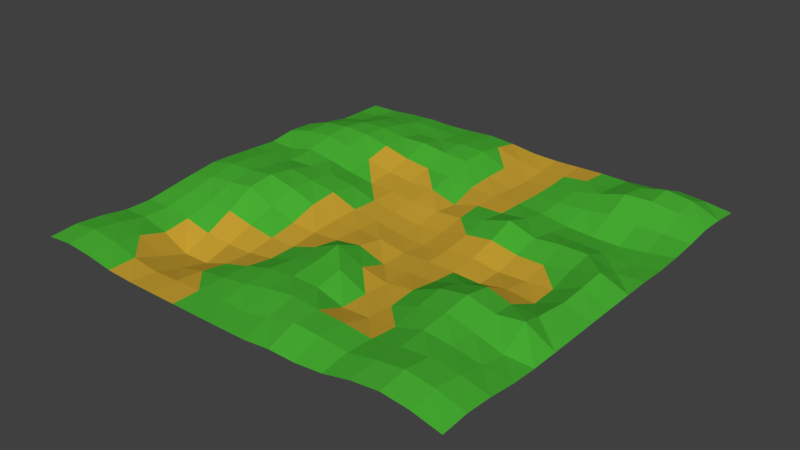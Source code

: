 # Source: Terrain.blend  (saved by Blender 2.79.0; exported with 4.5.12 LTS)
import bpy
from mathutils import Matrix  # noqa: F401  (used for matrix-valued properties, if any)

bpy.ops.wm.read_factory_settings(use_empty=True)
scene = bpy.context.scene
scene.name = 'Scene'

# ---- collections
col_collection_1 = bpy.data.collections.new('Collection 1'); scene.collection.children.link(col_collection_1)

# ---- materials (node trees are filled in below, after node groups)
mat_material_001 = bpy.data.materials.new('Material.001')
mat_material_001.alpha_threshold = 0.0
mat_material_001.use_transparent_shadow = False
mat_material_001.diffuse_color = (0.0676, 0.448, 0.03437, 1.0)
mat_material_001.roughness = 0.5
mat_material_001.specular_intensity = 0.1211
mat_material_002 = bpy.data.materials.new('Material.002')
mat_material_002.alpha_threshold = 0.0
mat_material_002.use_transparent_shadow = False
mat_material_002.diffuse_color = (0.5926, 0.3653, 0.03386, 1.0)
mat_material_002.roughness = 0.5

# ---- material node trees

# ---- world
world_world = bpy.data.worlds.new('World'); scene.world = world_world
world_world.color = (0.05088, 0.05088, 0.05088)
world_world.use_sun_shadow = False
world_world.sun_shadow_jitter_overblur = 0.0
world_world.cycles.sampling_method = 'MANUAL'

# ---- meshes
me_plane = bpy.data.meshes.new('Plane')
me_plane.from_pydata([(-1.0, -1.0, 0.02543), (1.0, -1.0, 0.02453), (-1.0, 1.0, 0.0), (1.0, 1.0, 0.003879), (-1.0, 0.0, 0.05318), (0.0, -1.0, 0.0), (1.0, 0.0, 0.0), (0.0, 1.0, 0.001075), (0.0, 0.0, -0.03088), (-1.0, -0.5, 0.005675), (0.5, -1.0, 0.02571), (1.0, 0.5, -0.00322), (-0.5, 1.0, 0.01355), (-1.0, 0.5, 0.05038), (-0.5, -1.0, 0.0), (1.0, -0.5, 0.0), (0.4997, 0.9967, 0.003274), (0.0, 0.5, 0.004145), (0.0, -0.5, 0.05385), (-0.5, 0.0, 0.0686), (0.5, 0.0, -0.03018), (0.5, -0.5, 0.0469), (-0.5, -0.5, -0.04385), (-0.5, 0.5, 0.06946), (0.5, 0.5, -0.02865), (-1.0, -0.75, 0.02543), (0.75, -1.0, 0.06863), (1.0, 0.75, 0.02141), (-0.75, 1.0, 0.01154), (-1.0, 0.25, 0.0383), (-0.25, -1.0, 0.0), (1.0, -0.25, 0.0), (0.2497, 0.9967, 0.002214), (0.0, 0.75, 0.01037), (0.0, -0.25, 0.01981), (-0.75, 0.0, 0.07537), (0.25, 0.0, -0.01538), (-1.0, -0.25, 0.04217), (0.25, -1.0, 0.01417), (1.0, 0.25, -0.0007819), (-0.25, 1.0, 0.02601), (-1.0, 0.75, 0.00183), (-0.75, -1.0, 0.02543), (1.0, -0.75, 0.02453), (0.75, 1.0, 0.02963), (0.0, 0.25, -0.02081), (0.0, -0.75, 0.04538), (-0.25, 0.0, 0.006058), (0.75, 0.0, -0.01383), (0.5, -0.25, 0.03312), (0.5, -0.75, 0.0354), (0.25, -0.5, 0.00325), (0.75, -0.5, 0.03753), (-0.5, -0.25, 0.03976), (-0.5, -0.75, -0.04663), (-0.75, -0.5, -0.004755), (-0.25, -0.5, -0.02185), (-0.5, 0.75, 0.0477), (-0.5, 0.25, 0.01996), (-0.75, 0.5, 0.1008), (-0.25, 0.5, 0.02374), (0.4998, 0.7469, 0.03436), (0.5, 0.25, 0.01813), (0.25, 0.5, -0.0009346), (0.75, 0.5, -0.03752), (0.75, 0.25, 0.03084), (0.25, 0.25, 0.0187), (0.2497, 0.7467, -0.006639), (-0.25, 0.25, 0.0), (-0.75, 0.25, 0.06481), (-0.75, 0.75, 0.05999), (-0.25, -0.75, 0.0004185), (-0.75, -0.75, 0.01504), (-0.75, -0.25, 0.07459), (0.75, -0.75, 0.06863), (0.25, -0.75, 0.05295), (0.25, -0.25, -0.01346), (0.7348, -0.2577, 0.03518), (-0.25, -0.25, -0.007104), (-0.25, 0.75, 0.06415), (0.75, 0.75, 0.07452), (-1.0, -0.875, 0.03603), (0.875, -1.0, 0.05461), (1.0, 0.875, 0.01747), (-0.875, 1.0, 0.001574), (-1.0, 0.125, 0.04554), (-0.125, -1.0, 0.0), (1.0, -0.125, 0.0), (0.125, 1.0, -0.002403), (0.0, 0.875, 0.004819), (0.0, -0.125, -0.002822), (-0.875, 0.0, 0.07638), (0.125, 0.0, -0.04174), (-1.0, -0.375, 0.02403), (0.375, -1.0, 0.01278), (1.0, 0.375, -0.006463), (-0.375, 1.0, 0.01836), (-1.0, 0.625, 0.02281), (-0.625, -1.0, 0.00603), (1.0, -0.625, 0.00742), (0.625, 1.0, 0.009627), (0.0, 0.375, -0.0354), (0.0, -0.625, 0.04479), (-0.375, 0.0, 0.04909), (0.625, 0.0, -0.02529), (0.5, -0.125, -0.02692), (0.5, -0.625, 0.02225), (0.125, -0.5, 0.06106), (0.625, -0.5, 0.07164), (-0.5, -0.125, 0.07711), (-0.5, -0.625, -0.07856), (-0.875, -0.5, 0.01017), (-0.375, -0.5, -0.04089), (-0.5, 0.875, 0.03819), (-0.5, 0.375, 0.04041), (-0.875, 0.5, 0.08858), (-0.375, 0.5, 0.03901), (0.4994, 0.8663, 0.02051), (0.5, 0.375, -0.00564), (0.125, 0.5, -0.002403), (0.625, 0.5, -0.03583), (-1.0, -0.625, 0.00603), (0.625, -1.0, 0.05461), (1.0, 0.625, 0.006306), (-0.625, 1.0, 0.01723), (-1.0, 0.375, 0.05574), (-0.375, -1.0, 0.0), (1.0, -0.375, 0.0), (0.3743, 0.9913, 0.008527), (0.0, 0.625, 0.0106), (0.0, -0.375, 0.07514), (-0.625, 0.0, 0.08808), (0.375, 0.0, -0.01224), (-1.0, -0.125, 0.05763), (0.125, -1.0, 0.001576), (1.0, 0.125, 0.0), (-0.125, 1.0, 0.01717), (-1.0, 0.875, 0.0), (-0.875, -1.0, 0.03603), (1.0, -0.875, 0.0329), (0.875, 1.0, 0.02063), (0.0, 0.125, -0.03911), (0.0, -0.875, 0.004858), (-0.125, 0.0, -0.01016), (0.875, 0.0, 0.04106), (0.5, -0.375, 0.06494), (0.5, -0.875, 0.04349), (0.375, -0.5, 0.0001472), (0.875, -0.5, 0.001721), (-0.5, -0.375, -0.003814), (-0.5, -0.875, -0.008479), (-0.625, -0.5, -0.03452), (-0.125, -0.5, 0.01991), (-0.5, 0.625, 0.07171), (-0.5, 0.125, 0.05419), (-0.625, 0.5, 0.09331), (-0.125, 0.5, 0.0197), (0.5, 0.625, 0.00427), (0.5, 0.125, -0.007249), (0.375, 0.5, -0.007205), (0.875, 0.5, -0.02286), (0.75, 0.375, -0.01627), (0.75, 0.125, 0.01434), (0.625, 0.25, 0.03063), (0.875, 0.25, -0.006154), (0.25, 0.375, 0.002376), (0.25, 0.125, 0.0006044), (0.125, 0.25, -0.01016), (0.375, 0.25, 0.05804), (0.2493, 0.8663, 0.001031), (0.25, 0.625, -0.00683), (0.125, 0.75, -0.01769), (0.3743, 0.7413, 0.0106), (-0.25, 0.375, 0.0003984), (-0.25, 0.125, 0.0002686), (-0.375, 0.25, 0.001032), (-0.125, 0.25, -0.01016), (-0.75, 0.375, 0.09275), (-0.75, 0.125, 0.05228), (-0.875, 0.25, 0.03476), (-0.625, 0.25, 0.04529), (-0.75, 0.875, 0.03333), (-0.75, 0.625, 0.08618), (-0.875, 0.75, 0.02869), (-0.625, 0.75, 0.06806), (-0.25, -0.625, -0.002452), (-0.25, -0.875, 0.0), (-0.375, -0.75, -0.01553), (-0.125, -0.75, 0.01905), (-0.75, -0.625, -0.02137), (-0.75, -0.875, 0.03603), (-0.875, -0.75, 0.03603), (-0.625, -0.75, -0.03778), (-0.75, -0.125, 0.08811), (-0.75, -0.375, 0.02607), (-0.875, -0.25, 0.06226), (-0.625, -0.25, 0.09083), (0.75, -0.625, 0.04645), (0.75, -0.875, 0.08612), (0.625, -0.75, 0.05461), (0.875, -0.75, 0.05461), (0.25, -0.625, 0.004737), (0.25, -0.875, 0.05906), (0.125, -0.75, 0.06304), (0.375, -0.75, 0.0477), (0.25, -0.125, -0.02053), (0.25, -0.375, -0.006807), (0.125, -0.25, -0.02272), (0.375, -0.25, -0.008849), (0.75, -0.125, -0.01848), (0.75, -0.375, 0.05459), (0.625, -0.25, 0.06296), (0.8595, -0.267, 0.03847), (-0.25, -0.125, 0.0007545), (-0.25, -0.375, -0.02056), (-0.375, -0.25, -0.001679), (-0.125, -0.25, 0.0007869), (-0.25, 0.875, 0.04677), (-0.25, 0.625, 0.06094), (-0.375, 0.75, 0.04815), (-0.125, 0.75, 0.06086), (0.75, 0.875, 0.08238), (0.75, 0.625, 0.008124), (0.625, 0.75, 0.06937), (0.875, 0.75, 0.05699), (0.875, 0.625, 0.01387), (0.625, 0.625, 0.02179), (0.625, 0.875, 0.05472), (-0.125, 0.625, 0.05337), (-0.375, 0.625, 0.0764), (-0.375, 0.875, 0.03733), (-0.125, -0.375, 0.02116), (-0.375, -0.375, -0.02227), (-0.375, -0.125, 0.0372), (0.875, -0.375, 0.07288), (0.625, -0.375, 0.08601), (0.625, -0.125, -0.003226), (0.375, -0.375, 0.01163), (0.125, -0.375, 0.01987), (0.125, -0.125, -0.02304), (0.375, -0.875, 0.0562), (0.125, -0.875, 0.02649), (0.125, -0.625, 0.04193), (0.875, -0.875, 0.06863), (0.625, -0.875, 0.06863), (0.625, -0.625, 0.05951), (-0.625, -0.375, 0.0241), (-0.875, -0.375, 0.03406), (-0.875, -0.125, 0.08381), (-0.625, -0.875, 0.00755), (-0.875, -0.875, 0.05021), (-0.875, -0.625, 0.01078), (-0.125, -0.875, 0.0004185), (-0.375, -0.875, -0.00323), (-0.375, -0.625, -0.03652), (-0.625, 0.625, 0.08717), (-0.875, 0.625, 0.06106), (-0.875, 0.875, 0.01154), (-0.625, 0.125, 0.05724), (-0.875, 0.125, 0.05979), (-0.875, 0.375, 0.0858), (-0.125, 0.125, -0.02081), (-0.375, 0.125, 0.03415), (-0.375, 0.375, 0.01142), (0.375, 0.625, 0.0005365), (0.125, 0.625, -0.01183), (0.125, 0.875, -0.01206), (0.375, 0.125, 0.01761), (0.125, 0.125, -0.03088), (0.125, 0.375, 0.0), (0.875, 0.125, 0.04995), (0.625, 0.125, -0.007875), (0.625, 0.375, -0.008456), (0.875, 0.375, -0.02272), (0.375, 0.375, 0.01785), (0.3736, 0.8568, 0.01888), (-0.125, 0.375, 0.000234), (-0.625, 0.375, 0.0728), (-0.625, 0.875, 0.04376), (-0.125, -0.625, 0.03314), (-0.625, -0.625, -0.07946), (-0.625, -0.125, 0.1048), (0.875, -0.625, 0.02453), (0.375, -0.625, 0.01042), (0.375, -0.125, -0.02181), (0.875, -0.125, 0.03468), (-0.125, -0.125, 0.0), (-0.125, 0.875, 0.04059), (0.875, 0.875, 0.06708)], [], [(83, 140, 288), (89, 136, 287), (90, 143, 286), (87, 144, 285), (105, 132, 284), (106, 147, 283), (99, 148, 282), (109, 131, 281), (110, 151, 280), (102, 152, 279), (113, 124, 278), (114, 155, 277), (101, 156, 276), (117, 128, 275), (118, 159, 274), (95, 160, 273), (161, 120, 272), (162, 163, 271), (135, 164, 270), (165, 119, 269), (166, 167, 268), (158, 168, 267), (169, 88, 266), (170, 171, 265), (157, 172, 264), (173, 116, 263), (174, 175, 262), (141, 176, 261), (177, 115, 260), (178, 179, 259), (154, 180, 258), (181, 84, 257), (182, 183, 256), (153, 184, 255), (185, 112, 254), (186, 187, 253), (142, 188, 252), (189, 111, 251), (190, 191, 250), (150, 192, 249), (193, 91, 248), (194, 195, 247), (149, 196, 246), (197, 108, 245), (198, 199, 244), (139, 200, 243), (201, 107, 242), (202, 203, 241), (146, 204, 240), (205, 92, 239), (206, 207, 238), (145, 208, 237), (209, 104, 236), (210, 211, 235), (127, 212, 234), (213, 103, 233), (214, 215, 232), (130, 216, 231), (217, 96, 230), (218, 219, 229), (129, 220, 228), (221, 100, 227), (222, 223, 226), (123, 224, 225), (225, 80, 222), (160, 222, 64), (11, 225, 160), (226, 61, 157), (120, 157, 24), (64, 226, 120), (227, 16, 117), (223, 117, 61), (80, 227, 223), (228, 79, 218), (156, 218, 60), (17, 228, 156), (229, 57, 153), (116, 153, 23), (60, 229, 116), (230, 12, 113), (219, 113, 57), (79, 230, 219), (231, 78, 214), (152, 214, 56), (18, 231, 152), (232, 53, 149), (112, 149, 22), (56, 232, 112), (233, 19, 109), (215, 109, 53), (78, 233, 215), (234, 77, 210), (148, 210, 52), (15, 234, 148), (235, 49, 145), (108, 145, 21), (52, 235, 108), (236, 20, 105), (211, 105, 49), (77, 236, 211), (237, 76, 206), (147, 206, 51), (21, 237, 147), (238, 34, 130), (107, 130, 18), (51, 238, 107), (239, 8, 90), (207, 90, 34), (76, 239, 207), (240, 75, 202), (94, 202, 38), (10, 240, 94), (241, 46, 142), (134, 142, 5), (38, 241, 134), (242, 18, 102), (203, 102, 46), (75, 242, 203), (243, 74, 198), (82, 198, 26), (1, 243, 82), (244, 50, 146), (122, 146, 10), (26, 244, 122), (245, 21, 106), (199, 106, 50), (74, 245, 199), (246, 73, 194), (151, 194, 55), (22, 246, 151), (247, 37, 93), (111, 93, 9), (55, 247, 111), (248, 4, 133), (195, 133, 37), (73, 248, 195), (249, 72, 190), (98, 190, 42), (14, 249, 98), (250, 25, 81), (138, 81, 0), (42, 250, 138), (251, 9, 121), (191, 121, 25), (72, 251, 191), (252, 71, 186), (86, 186, 30), (5, 252, 86), (253, 54, 150), (126, 150, 14), (30, 253, 126), (254, 22, 110), (187, 110, 54), (71, 254, 187), (255, 70, 182), (155, 182, 59), (23, 255, 155), (256, 41, 97), (115, 97, 13), (59, 256, 115), (257, 2, 137), (183, 137, 41), (70, 257, 183), (258, 69, 178), (131, 178, 35), (19, 258, 131), (259, 29, 85), (91, 85, 4), (35, 259, 91), (260, 13, 125), (179, 125, 29), (69, 260, 179), (261, 68, 174), (143, 174, 47), (8, 261, 143), (262, 58, 154), (103, 154, 19), (47, 262, 103), (263, 23, 114), (175, 114, 58), (68, 263, 175), (264, 67, 170), (159, 170, 63), (24, 264, 159), (265, 33, 129), (119, 129, 17), (63, 265, 119), (266, 7, 89), (171, 89, 33), (67, 266, 171), (267, 66, 166), (132, 166, 36), (20, 267, 132), (268, 45, 141), (92, 141, 8), (36, 268, 92), (269, 17, 101), (167, 101, 45), (66, 269, 167), (270, 65, 162), (144, 162, 48), (6, 270, 144), (271, 62, 158), (104, 158, 20), (48, 271, 104), (272, 24, 118), (163, 118, 62), (65, 272, 163), (273, 64, 161), (164, 161, 65), (39, 273, 164), (274, 63, 165), (168, 165, 66), (62, 274, 168), (275, 32, 169), (172, 169, 67), (61, 275, 172), (276, 60, 173), (176, 173, 68), (45, 276, 176), (277, 59, 177), (180, 177, 69), (58, 277, 180), (278, 28, 181), (184, 181, 70), (57, 278, 184), (279, 56, 185), (188, 185, 71), (46, 279, 188), (280, 55, 189), (192, 189, 72), (54, 280, 192), (281, 35, 193), (196, 193, 73), (53, 281, 196), (282, 52, 197), (200, 197, 74), (43, 282, 200), (283, 51, 201), (204, 201, 75), (50, 283, 204), (284, 36, 205), (208, 205, 76), (49, 284, 208), (285, 48, 209), (212, 209, 77), (31, 285, 212), (286, 47, 213), (216, 213, 78), (34, 286, 216), (287, 40, 217), (220, 217, 79), (33, 287, 220), (288, 44, 221), (224, 221, 80), (27, 288, 224), (83, 3, 140), (89, 7, 136), (90, 8, 143), (87, 6, 144), (105, 20, 132), (106, 21, 147), (99, 15, 148), (109, 19, 131), (110, 22, 151), (102, 18, 152), (113, 12, 124), (114, 23, 155), (101, 17, 156), (117, 16, 128), (118, 24, 159), (95, 11, 160), (161, 64, 120), (162, 65, 163), (135, 39, 164), (165, 63, 119), (166, 66, 167), (158, 62, 168), (169, 32, 88), (170, 67, 171), (157, 61, 172), (173, 60, 116), (174, 68, 175), (141, 45, 176), (177, 59, 115), (178, 69, 179), (154, 58, 180), (181, 28, 84), (182, 70, 183), (153, 57, 184), (185, 56, 112), (186, 71, 187), (142, 46, 188), (189, 55, 111), (190, 72, 191), (150, 54, 192), (193, 35, 91), (194, 73, 195), (149, 53, 196), (197, 52, 108), (198, 74, 199), (139, 43, 200), (201, 51, 107), (202, 75, 203), (146, 50, 204), (205, 36, 92), (206, 76, 207), (145, 49, 208), (209, 48, 104), (210, 77, 211), (127, 31, 212), (213, 47, 103), (214, 78, 215), (130, 34, 216), (217, 40, 96), (218, 79, 219), (129, 33, 220), (221, 44, 100), (222, 80, 223), (123, 27, 224), (225, 224, 80), (160, 225, 222), (11, 123, 225), (226, 223, 61), (120, 226, 157), (64, 222, 226), (227, 100, 16), (223, 227, 117), (80, 221, 227), (228, 220, 79), (156, 228, 218), (17, 129, 228), (229, 219, 57), (116, 229, 153), (60, 218, 229), (230, 96, 12), (219, 230, 113), (79, 217, 230), (231, 216, 78), (152, 231, 214), (18, 130, 231), (232, 215, 53), (112, 232, 149), (56, 214, 232), (233, 103, 19), (215, 233, 109), (78, 213, 233), (234, 212, 77), (148, 234, 210), (15, 127, 234), (235, 211, 49), (108, 235, 145), (52, 210, 235), (236, 104, 20), (211, 236, 105), (77, 209, 236), (237, 208, 76), (147, 237, 206), (21, 145, 237), (238, 207, 34), (107, 238, 130), (51, 206, 238), (239, 92, 8), (207, 239, 90), (76, 205, 239), (240, 204, 75), (94, 240, 202), (10, 146, 240), (241, 203, 46), (134, 241, 142), (38, 202, 241), (242, 107, 18), (203, 242, 102), (75, 201, 242), (243, 200, 74), (82, 243, 198), (1, 139, 243), (244, 199, 50), (122, 244, 146), (26, 198, 244), (245, 108, 21), (199, 245, 106), (74, 197, 245), (246, 196, 73), (151, 246, 194), (22, 149, 246), (247, 195, 37), (111, 247, 93), (55, 194, 247), (248, 91, 4), (195, 248, 133), (73, 193, 248), (249, 192, 72), (98, 249, 190), (14, 150, 249), (250, 191, 25), (138, 250, 81), (42, 190, 250), (251, 111, 9), (191, 251, 121), (72, 189, 251), (252, 188, 71), (86, 252, 186), (5, 142, 252), (253, 187, 54), (126, 253, 150), (30, 186, 253), (254, 112, 22), (187, 254, 110), (71, 185, 254), (255, 184, 70), (155, 255, 182), (23, 153, 255), (256, 183, 41), (115, 256, 97), (59, 182, 256), (257, 84, 2), (183, 257, 137), (70, 181, 257), (258, 180, 69), (131, 258, 178), (19, 154, 258), (259, 179, 29), (91, 259, 85), (35, 178, 259), (260, 115, 13), (179, 260, 125), (69, 177, 260), (261, 176, 68), (143, 261, 174), (8, 141, 261), (262, 175, 58), (103, 262, 154), (47, 174, 262), (263, 116, 23), (175, 263, 114), (68, 173, 263), (264, 172, 67), (159, 264, 170), (24, 157, 264), (265, 171, 33), (119, 265, 129), (63, 170, 265), (266, 88, 7), (171, 266, 89), (67, 169, 266), (267, 168, 66), (132, 267, 166), (20, 158, 267), (268, 167, 45), (92, 268, 141), (36, 166, 268), (269, 119, 17), (167, 269, 101), (66, 165, 269), (270, 164, 65), (144, 270, 162), (6, 135, 270), (271, 163, 62), (104, 271, 158), (48, 162, 271), (272, 120, 24), (163, 272, 118), (65, 161, 272), (273, 160, 64), (164, 273, 161), (39, 95, 273), (274, 159, 63), (168, 274, 165), (62, 118, 274), (275, 128, 32), (172, 275, 169), (61, 117, 275), (276, 156, 60), (176, 276, 173), (45, 101, 276), (277, 155, 59), (180, 277, 177), (58, 114, 277), (278, 124, 28), (184, 278, 181), (57, 113, 278), (279, 152, 56), (188, 279, 185), (46, 102, 279), (280, 151, 55), (192, 280, 189), (54, 110, 280), (281, 131, 35), (196, 281, 193), (53, 109, 281), (282, 148, 52), (200, 282, 197), (43, 99, 282), (283, 147, 51), (204, 283, 201), (50, 106, 283), (284, 132, 36), (208, 284, 205), (49, 105, 284), (285, 144, 48), (212, 285, 209), (31, 87, 285), (286, 143, 47), (216, 286, 213), (34, 90, 286), (287, 136, 40), (220, 287, 217), (33, 89, 287), (288, 140, 44), (224, 288, 221), (27, 83, 288)])
me_plane.polygons.foreach_set('material_index', [0, 1, 1, 0, 1, 1, 0, 0, 1, 0, 0, 0, 0, 0, 0, 0, 0, 0, 0, 1, 1, 0, 1, 1, 0, 1, 0, 1, 0, 0, 0, 0, 0, 0, 1, 1, 0, 0, 0, 1, 0, 0, 0, 0, 0, 0, 0, 0, 0, 1, 1, 0, 1, 0, 0, 1, 1, 0, 0, 0, 0, 0, 0, 0, 0, 0, 0, 0, 0, 0, 0, 0, 0, 0, 0, 0, 0, 0, 0, 0, 0, 0, 1, 0, 0, 0, 1, 1, 0, 0, 1, 0, 0, 0, 0, 0, 0, 1, 0, 1, 1, 1, 0, 0, 0, 0, 1, 1, 1, 0, 0, 0, 0, 0, 0, 0, 0, 0, 0, 0, 0, 0, 0, 0, 0, 0, 0, 0, 0, 1, 0, 0, 0, 0, 0, 0, 0, 0, 1, 0, 0, 0, 0, 0, 0, 0, 0, 0, 1, 1, 1, 1, 1, 0, 0, 0, 0, 0, 0, 0, 0, 0, 0, 0, 0, 0, 0, 0, 0, 0, 0, 0, 1, 1, 1, 0, 0, 0, 1, 0, 1, 0, 0, 0, 1, 1, 1, 1, 1, 1, 0, 1, 1, 1, 1, 1, 1, 1, 0, 0, 0, 0, 0, 1, 1, 0, 0, 0, 0, 0, 0, 0, 0, 0, 1, 0, 0, 1, 1, 1, 0, 0, 0, 0, 0, 0, 0, 0, 0, 1, 1, 1, 0, 0, 0, 0, 0, 0, 1, 1, 1, 1, 1, 0, 0, 0, 0, 1, 1, 1, 0, 0, 0, 0, 0, 0, 0, 1, 1, 0, 1, 0, 0, 0, 1, 0, 0, 0, 0, 0, 0, 0, 0, 0, 0, 1, 0, 0, 1, 1, 0, 1, 1, 1, 0, 0, 0, 0, 0, 0, 1, 0, 0, 0, 0, 1, 0, 0, 0, 0, 0, 0, 0, 0, 0, 1, 1, 0, 1, 0, 0, 1, 1, 0, 0, 0, 0, 0, 0, 0, 0, 0, 0, 0, 0, 0, 0, 0, 0, 0, 0, 0, 0, 0, 0, 0, 0, 0, 1, 0, 0, 0, 1, 1, 0, 0, 1, 0, 0, 0, 0, 0, 0, 1, 1, 1, 1, 1, 0, 0, 0, 1, 1, 1, 1, 0, 0, 0, 0, 0, 0, 0, 0, 0, 0, 0, 0, 0, 0, 0, 0, 0, 0, 0, 0, 1, 0, 0, 0, 0, 0, 0, 1, 0, 1, 0, 0, 0, 0, 0, 0, 0, 0, 0, 1, 1, 1, 1, 1, 0, 0, 0, 0, 0, 0, 0, 0, 0, 0, 0, 0, 0, 0, 0, 0, 0, 0, 0, 1, 1, 1, 0, 0, 0, 1, 1, 1, 0, 0, 0, 1, 1, 1, 1, 1, 1, 0, 1, 1, 1, 1, 1, 1, 1, 0, 0, 0, 0, 0, 1, 0, 0, 0, 0, 0, 0, 0, 0, 0, 0, 1, 0, 0, 0, 1, 1, 0, 0, 0, 0, 0, 0, 0, 0, 0, 1, 1, 1, 0, 0, 0, 0, 0, 0, 1, 1, 1, 1, 1, 0, 0, 0, 0, 1, 1, 1, 0, 0, 1, 0, 0, 0])
_k = set([(0, 81), (0, 138), (1, 82), (1, 139), (1, 243), (2, 84), (2, 137), (2, 257), (3, 83), (3, 140), (4, 85), (4, 91), (4, 133), (4, 248), (5, 86), (5, 134), (5, 142), (5, 252), (6, 87), (6, 135), (6, 144), (6, 270), (7, 88), (7, 89), (7, 136), (7, 266), (8, 90), (8, 92), (8, 141), (8, 143), (8, 239), (8, 261), (9, 93), (9, 111), (9, 121), (9, 251), (10, 94), (10, 122), (10, 146), (10, 240), (11, 95), (11, 123), (11, 160), (11, 225), (12, 96), (12, 113), (12, 124), (12, 230), (13, 97), (13, 115), (13, 125), (13, 260), (14, 98), (14, 126), (14, 150), (14, 249), (15, 99), (15, 127), (15, 148), (15, 234), (16, 100), (16, 117), (16, 128), (16, 227), (17, 101), (17, 119), (17, 129), (17, 156), (17, 228), (17, 269), (18, 102), (18, 107), (18, 130), (18, 152), (18, 231), (18, 242), (19, 103), (19, 109), (19, 131), (19, 154), (19, 233), (19, 258), (20, 104), (20, 105), (20, 132), (20, 158), (20, 236), (20, 267), (21, 106), (21, 108), (21, 145), (21, 147), (21, 237), (21, 245), (22, 110), (22, 112), (22, 149), (22, 151), (22, 246), (22, 254), (23, 114), (23, 116), (23, 153), (23, 155), (23, 255), (23, 263), (24, 118), (24, 120), (24, 157), (24, 159), (24, 264), (24, 272), (25, 81), (25, 121), (25, 191), (25, 250), (26, 82), (26, 122), (26, 198), (26, 244), (27, 83), (27, 123), (27, 224), (27, 288), (28, 84), (28, 124), (28, 181), (28, 278), (29, 85), (29, 125), (29, 179), (29, 259), (30, 86), (30, 126), (30, 186), (30, 253), (31, 87), (31, 127), (31, 212), (31, 285), (32, 88), (32, 128), (32, 169), (32, 275), (33, 89), (33, 129), (33, 171), (33, 220), (33, 265), (33, 287), (34, 90), (34, 130), (34, 207), (34, 216), (34, 238), (34, 286), (35, 91), (35, 131), (35, 178), (35, 193), (35, 259), (35, 281), (36, 92), (36, 132), (36, 166), (36, 205), (36, 268), (36, 284), (37, 93), (37, 133), (37, 195), (37, 247), (38, 94), (38, 134), (38, 202), (38, 241), (39, 95), (39, 135), (39, 164), (39, 273), (40, 96), (40, 136), (40, 217), (40, 287), (41, 97), (41, 137), (41, 183), (41, 256), (42, 98), (42, 138), (42, 190), (42, 250), (43, 99), (43, 139), (43, 200), (43, 282), (44, 100), (44, 140), (44, 221), (44, 288), (45, 101), (45, 141), (45, 167), (45, 176), (45, 268), (45, 276), (46, 102), (46, 142), (46, 188), (46, 203), (46, 241), (46, 279), (47, 103), (47, 143), (47, 174), (47, 213), (47, 262), (47, 286), (48, 104), (48, 144), (48, 162), (48, 209), (48, 271), (48, 285), (49, 105), (49, 145), (49, 208), (49, 211), (49, 235), (49, 284), (50, 106), (50, 146), (50, 199), (50, 204), (50, 244), (50, 283), (51, 107), (51, 147), (51, 201), (51, 206), (51, 238), (51, 283), (52, 108), (52, 148), (52, 197), (52, 210), (52, 235), (52, 282), (53, 109), (53, 149), (53, 196), (53, 215), (53, 232), (53, 281), (54, 110), (54, 150), (54, 187), (54, 192), (54, 253), (54, 280), (55, 111), (55, 151), (55, 189), (55, 194), (55, 247), (55, 280), (56, 112), (56, 152), (56, 185), (56, 214), (56, 232), (56, 279), (57, 113), (57, 153), (57, 184), (57, 219), (57, 229), (57, 278), (58, 114), (58, 154), (58, 175), (58, 180), (58, 262), (58, 277), (59, 115), (59, 155), (59, 177), (59, 182), (59, 256), (59, 277), (60, 116), (60, 156), (60, 173), (60, 218), (60, 229), (60, 276), (61, 117), (61, 157), (61, 172), (61, 223), (61, 226), (61, 275), (62, 118), (62, 158), (62, 163), (62, 168), (62, 271), (62, 274), (63, 119), (63, 159), (63, 165), (63, 170), (63, 265), (63, 274), (64, 120), (64, 160), (64, 161), (64, 222), (64, 226), (64, 273), (65, 161), (65, 162), (65, 163), (65, 164), (65, 270), (65, 272), (66, 165), (66, 166), (66, 167), (66, 168), (66, 267), (66, 269), (67, 169), (67, 170), (67, 171), (67, 172), (67, 264), (67, 266), (68, 173), (68, 174), (68, 175), (68, 176), (68, 261), (68, 263), (69, 177), (69, 178), (69, 179), (69, 180), (69, 258), (69, 260), (70, 181), (70, 182), (70, 183), (70, 184), (70, 255), (70, 257), (71, 185), (71, 186), (71, 187), (71, 188), (71, 252), (71, 254), (72, 189), (72, 190), (72, 191), (72, 192), (72, 249), (72, 251), (73, 193), (73, 194), (73, 195), (73, 196), (73, 246), (73, 248), (74, 197), (74, 198), (74, 199), (74, 200), (74, 243), (74, 245), (75, 201), (75, 202), (75, 203), (75, 204), (75, 240), (75, 242), (76, 205), (76, 206), (76, 207), (76, 208), (76, 237), (76, 239), (77, 209), (77, 210), (77, 211), (77, 212), (77, 234), (77, 236), (78, 213), (78, 214), (78, 215), (78, 216), (78, 231), (78, 233), (79, 217), (79, 218), (79, 219), (79, 220), (79, 228), (79, 230), (80, 221), (80, 222), (80, 223), (80, 224), (80, 225), (80, 227), (81, 138), (81, 250), (82, 198), (82, 243), (83, 140), (83, 288), (84, 181), (84, 257), (85, 91), (85, 259), (86, 186), (86, 252), (87, 144), (87, 285), (88, 169), (88, 266), (89, 136), (89, 171), (89, 266), (89, 287), (90, 143), (90, 207), (90, 239), (90, 286), (91, 193), (91, 248), (91, 259), (92, 141), (92, 205), (92, 239), (92, 268), (93, 111), (93, 247), (94, 202), (94, 240), (95, 160), (95, 273), (96, 217), (96, 230), (97, 115), (97, 256), (98, 190), (98, 249), (99, 148), (99, 282), (100, 221), (100, 227), (101, 156), (101, 167), (101, 269), (101, 276), (102, 152), (102, 203), (102, 242), (102, 279), (103, 154), (103, 213), (103, 233), (103, 262), (104, 158), (104, 209), (104, 236), (104, 271), (105, 132), (105, 211), (105, 236), (105, 284), (106, 147), (106, 199), (106, 245), (106, 283), (107, 130), (107, 201), (107, 238), (107, 242), (108, 145), (108, 197), (108, 235), (108, 245), (109, 131), (109, 215), (109, 233), (109, 281), (110, 151), (110, 187), (110, 254), (110, 280), (111, 189), (111, 247), (111, 251), (112, 149), (112, 185), (112, 232), (112, 254), (113, 124), (113, 219), (113, 230), (113, 278), (114, 155), (114, 175), (114, 263), (114, 277), (115, 177), (115, 256), (115, 260), (116, 153), (116, 173), (116, 229), (116, 263), (117, 128), (117, 223), (117, 227), (117, 275), (118, 159), (118, 163), (118, 272), (118, 274), (119, 129), (119, 165), (119, 265), (119, 269), (120, 157), (120, 161), (120, 226), (120, 272), (121, 191), (121, 251), (122, 146), (122, 244), (123, 224), (123, 225), (124, 278), (125, 179), (125, 260), (126, 150), (126, 253), (127, 212), (127, 234), (128, 275), (129, 220), (129, 228), (129, 265), (130, 216), (130, 231), (130, 238), (131, 178), (131, 258), (131, 281), (132, 166), (132, 267), (132, 284), (133, 195), (133, 248), (134, 142), (134, 241), (135, 164), (135, 270), (136, 287), (137, 183), (137, 257), (138, 250), (139, 200), (139, 243), (140, 288), (141, 176), (141, 261), (141, 268), (142, 188), (142, 241), (142, 252), (143, 174), (143, 261), (143, 286), (144, 162), (144, 270), (144, 285), (145, 208), (145, 235), (145, 237), (146, 204), (146, 240), (146, 244), (147, 206), (147, 237), (147, 283), (148, 210), (148, 234), (148, 282), (149, 196), (149, 232), (149, 246), (150, 192), (150, 249), (150, 253), (151, 194), (151, 246), (151, 280), (152, 214), (152, 231), (152, 279), (153, 184), (153, 229), (153, 255), (154, 180), (154, 258), (154, 262), (155, 182), (155, 255), (155, 277), (156, 218), (156, 228), (156, 276), (157, 172), (157, 226), (157, 264), (158, 168), (158, 267), (158, 271), (159, 170), (159, 264), (159, 274), (160, 222), (160, 225), (160, 273), (161, 164), (161, 272), (161, 273), (162, 163), (162, 270), (162, 271), (163, 271), (163, 272), (164, 270), (164, 273), (165, 168), (165, 269), (165, 274), (166, 167), (166, 267), (166, 268), (167, 268), (167, 269), (168, 267), (168, 274), (169, 172), (169, 266), (169, 275), (170, 171), (170, 264), (170, 265), (171, 265), (171, 266), (172, 264), (172, 275), (173, 176), (173, 263), (173, 276), (174, 175), (174, 261), (174, 262), (175, 262), (175, 263), (176, 261), (176, 276), (177, 180), (177, 260), (177, 277), (178, 179), (178, 258), (178, 259), (179, 259), (179, 260), (180, 258), (180, 277), (181, 184), (181, 257), (181, 278), (182, 183), (182, 255), (182, 256), (183, 256), (183, 257), (184, 255), (184, 278), (185, 188), (185, 254), (185, 279), (186, 187), (186, 252), (186, 253), (187, 253), (187, 254), (188, 252), (188, 279), (189, 192), (189, 251), (189, 280), (190, 191), (190, 249), (190, 250), (191, 250), (191, 251), (192, 249), (192, 280), (193, 196), (193, 248), (193, 281), (194, 195), (194, 246), (194, 247), (195, 247), (195, 248), (196, 246), (196, 281), (197, 200), (197, 245), (197, 282), (198, 199), (198, 243), (198, 244), (199, 244), (199, 245), (200, 243), (200, 282), (201, 204), (201, 242), (201, 283), (202, 203), (202, 240), (202, 241), (203, 241), (203, 242), (204, 240), (204, 283), (205, 208), (205, 239), (205, 284), (206, 207), (206, 237), (206, 238), (207, 238), (207, 239), (208, 237), (208, 284), (209, 212), (209, 236), (209, 285), (210, 211), (210, 234), (210, 235), (211, 235), (211, 236), (212, 234), (212, 285), (213, 216), (213, 233), (213, 286), (214, 215), (214, 231), (214, 232), (215, 232), (215, 233), (216, 231), (216, 286), (217, 220), (217, 230), (217, 287), (218, 219), (218, 228), (218, 229), (219, 229), (219, 230), (220, 228), (220, 287), (221, 224), (221, 227), (221, 288), (222, 223), (222, 225), (222, 226), (223, 226), (223, 227), (224, 225), (224, 288)])
me_plane.attributes.new('sharp_edge', 'BOOLEAN', 'EDGE').data.foreach_set('value', [ (min(e.vertices), max(e.vertices)) in _k for e in me_plane.edges])
me_plane.materials.append(mat_material_001)
me_plane.materials.append(mat_material_002)
me_plane.use_remesh_preserve_volume = False
me_plane.use_remesh_preserve_attributes = False
me_plane.use_mirror_vertex_groups = False
me_plane.update()

# ---- objects
ob_plane = bpy.data.objects.new('Plane', me_plane)

# ---- transforms, parenting, visibility, modifiers, constraints
ob_plane.location = (0.0, 0.0, 0.0)
ob_plane.scale = (8.0, 8.0, 8.0)
ob_plane.lineart.crease_threshold = 0.0

# ---- collection membership
col_collection_1.objects.link(ob_plane)

# ---- scene / render settings (as saved in the file)
scene.frame_start = 1; scene.frame_end = 250; scene.frame_set(1)
scene.render.engine = 'BLENDER_EEVEE_NEXT'
scene.render.resolution_percentage = 50
scene.render.dither_intensity = 0.0
scene.cycles.use_denoising = False
scene.cycles.samples = 128
scene.cycles.sampling_pattern = 'TABULATED_SOBOL'
scene.cycles.use_adaptive_sampling = False
scene.cycles.use_light_tree = False
scene.cycles.blur_glossy = 0.0
scene.cycles.sample_clamp_indirect = 0.0
scene.view_settings.view_transform = 'Standard'
bpy.context.view_layer.update()

# ---- added for rendering (the .blend has no active camera and no usable light): camera, sun
cam_auto = bpy.data.cameras.new('AutoCamera')
cam_auto.lens = 50.0
cam_auto.sensor_width = 36.0
cam_auto.clip_end = 1000.0
ob_auto_camera = bpy.data.objects.new('AutoCamera', cam_auto)
scene.collection.objects.link(ob_auto_camera)
ob_auto_camera.location = (20.9798, -25.1758, 16.8854)
ob_auto_camera.rotation_euler = (1.09748, -7.21219e-08, 0.694738)
scene.camera = ob_auto_camera
light_auto_sun = bpy.data.lights.new('AutoSun', 'SUN')
light_auto_sun.energy = 3.0
light_auto_sun.angle = 0.0523599
ob_auto_sun = bpy.data.objects.new('AutoSun', light_auto_sun)
scene.collection.objects.link(ob_auto_sun)
ob_auto_sun.rotation_euler = (0.872665, 0.174533, 0.523599)
bpy.context.view_layer.update()
